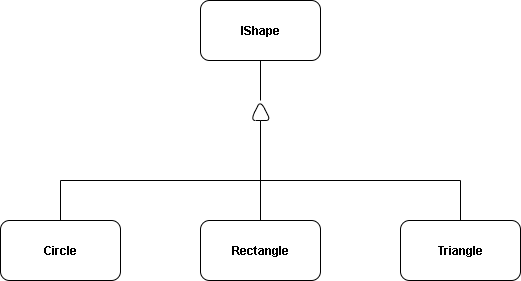

The diagram above was exported from draw.io. Its source (the exported page's mxGraphModel, read from the mxfile embedded in the PNG):
<mxGraphModel dx="786" dy="498" grid="1" gridSize="10" guides="1" tooltips="1" connect="1" arrows="1" fold="1" page="1" pageScale="1" pageWidth="850" pageHeight="1100" background="#ffffff" math="0" shadow="0">
  <root>
    <mxCell id="0" />
    <mxCell id="1" parent="0" />
    <mxCell id="AfpmR65ePkPb5WwKpJkK-1" value="&lt;b&gt;IShape&lt;/b&gt;" style="rounded=1;whiteSpace=wrap;html=1;labelBackgroundColor=none;fillColor=default;gradientColor=none;" vertex="1" parent="1">
      <mxGeometry x="320" y="140" width="120" height="60" as="geometry" />
    </mxCell>
    <mxCell id="AfpmR65ePkPb5WwKpJkK-2" value="&lt;b&gt;Triangle&lt;/b&gt;" style="rounded=1;whiteSpace=wrap;html=1;labelBackgroundColor=none;" vertex="1" parent="1">
      <mxGeometry x="520" y="360" width="120" height="60" as="geometry" />
    </mxCell>
    <mxCell id="AfpmR65ePkPb5WwKpJkK-3" value="&lt;b&gt;Circle&lt;/b&gt;" style="rounded=1;whiteSpace=wrap;html=1;labelBackgroundColor=none;" vertex="1" parent="1">
      <mxGeometry x="120" y="360" width="120" height="60" as="geometry" />
    </mxCell>
    <mxCell id="AfpmR65ePkPb5WwKpJkK-4" value="&lt;b&gt;Rectangle&lt;/b&gt;" style="rounded=1;whiteSpace=wrap;html=1;labelBackgroundColor=none;" vertex="1" parent="1">
      <mxGeometry x="320" y="360" width="120" height="60" as="geometry" />
    </mxCell>
    <mxCell id="AfpmR65ePkPb5WwKpJkK-6" value="" style="triangle;whiteSpace=wrap;html=1;direction=north;rounded=1;labelBackgroundColor=none;" vertex="1" parent="1">
      <mxGeometry x="370" y="240" width="20" height="20" as="geometry" />
    </mxCell>
    <mxCell id="AfpmR65ePkPb5WwKpJkK-7" value="" style="endArrow=none;html=1;rounded=1;entryX=0;entryY=0.5;entryDx=0;entryDy=0;labelBackgroundColor=none;fontColor=default;" edge="1" parent="1" source="AfpmR65ePkPb5WwKpJkK-4" target="AfpmR65ePkPb5WwKpJkK-6">
      <mxGeometry width="50" height="50" relative="1" as="geometry">
        <mxPoint x="380" y="290" as="sourcePoint" />
        <mxPoint x="430" y="240" as="targetPoint" />
      </mxGeometry>
    </mxCell>
    <mxCell id="AfpmR65ePkPb5WwKpJkK-9" value="" style="endArrow=none;html=1;rounded=1;entryX=0.5;entryY=1;entryDx=0;entryDy=0;exitX=1;exitY=0.5;exitDx=0;exitDy=0;labelBackgroundColor=none;fontColor=default;" edge="1" parent="1" source="AfpmR65ePkPb5WwKpJkK-6" target="AfpmR65ePkPb5WwKpJkK-1">
      <mxGeometry width="50" height="50" relative="1" as="geometry">
        <mxPoint x="380" y="290" as="sourcePoint" />
        <mxPoint x="430" y="240" as="targetPoint" />
      </mxGeometry>
    </mxCell>
    <mxCell id="AfpmR65ePkPb5WwKpJkK-10" value="" style="endArrow=none;html=1;rounded=1;exitX=0.5;exitY=0;exitDx=0;exitDy=0;labelBackgroundColor=none;fontColor=default;" edge="1" parent="1" source="AfpmR65ePkPb5WwKpJkK-3">
      <mxGeometry width="50" height="50" relative="1" as="geometry">
        <mxPoint x="380" y="290" as="sourcePoint" />
        <mxPoint x="180" y="320" as="targetPoint" />
      </mxGeometry>
    </mxCell>
    <mxCell id="AfpmR65ePkPb5WwKpJkK-11" value="" style="endArrow=none;html=1;rounded=1;labelBackgroundColor=none;fontColor=default;" edge="1" parent="1">
      <mxGeometry width="50" height="50" relative="1" as="geometry">
        <mxPoint x="180" y="320" as="sourcePoint" />
        <mxPoint x="380" y="320" as="targetPoint" />
      </mxGeometry>
    </mxCell>
    <mxCell id="AfpmR65ePkPb5WwKpJkK-12" value="" style="endArrow=none;html=1;rounded=1;labelBackgroundColor=none;fontColor=default;" edge="1" parent="1">
      <mxGeometry width="50" height="50" relative="1" as="geometry">
        <mxPoint x="380" y="320" as="sourcePoint" />
        <mxPoint x="580" y="320" as="targetPoint" />
      </mxGeometry>
    </mxCell>
    <mxCell id="AfpmR65ePkPb5WwKpJkK-13" value="" style="endArrow=none;html=1;rounded=1;entryX=0.5;entryY=0;entryDx=0;entryDy=0;labelBackgroundColor=none;fontColor=default;" edge="1" parent="1" target="AfpmR65ePkPb5WwKpJkK-2">
      <mxGeometry width="50" height="50" relative="1" as="geometry">
        <mxPoint x="580" y="320" as="sourcePoint" />
        <mxPoint x="430" y="240" as="targetPoint" />
      </mxGeometry>
    </mxCell>
  </root>
</mxGraphModel>